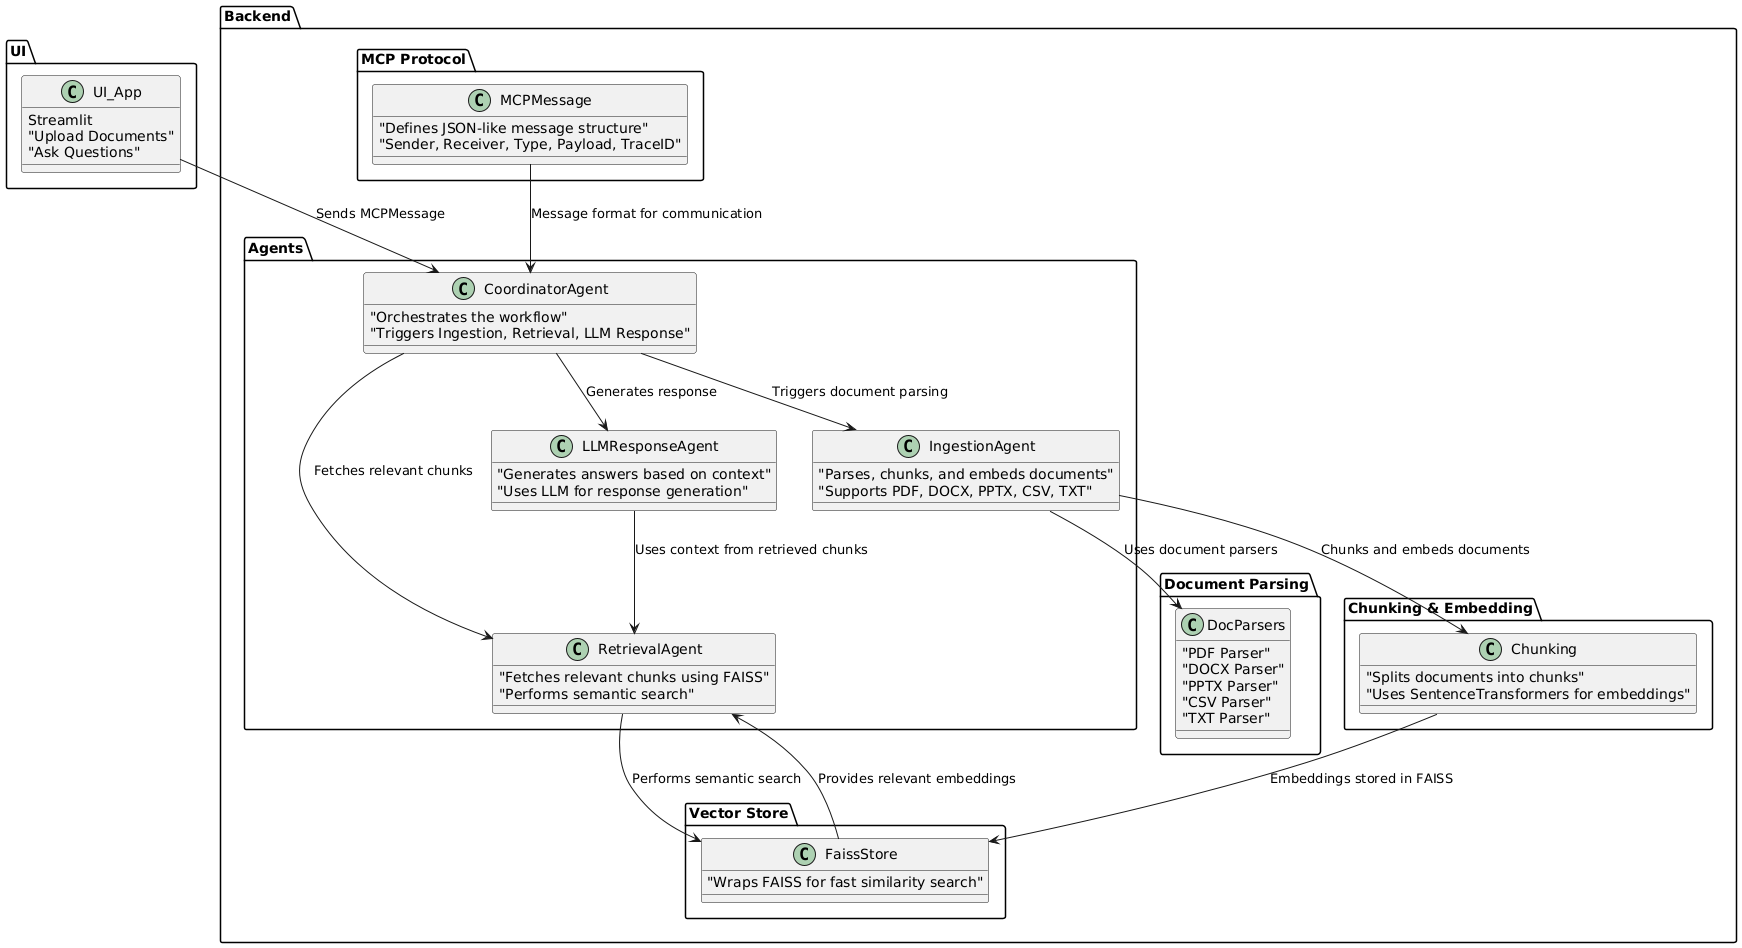

The diagram above was rendered by PlantUML. Its source (embedded in the PNG):
@startuml
!define RECTANGLE class

package "UI" {
  RECTANGLE UI_App {
    Streamlit
    "Upload Documents"
    "Ask Questions"
  }
}

package "Backend" {
  package "Agents" {
    RECTANGLE CoordinatorAgent {
      "Orchestrates the workflow"
      "Triggers Ingestion, Retrieval, LLM Response"
    }

    RECTANGLE IngestionAgent {
      "Parses, chunks, and embeds documents"
      "Supports PDF, DOCX, PPTX, CSV, TXT"
    }

    RECTANGLE RetrievalAgent {
      "Fetches relevant chunks using FAISS"
      "Performs semantic search"
    }

    RECTANGLE LLMResponseAgent {
      "Generates answers based on context"
      "Uses LLM for response generation"
    }
  }

  package "MCP Protocol" {
    RECTANGLE MCPMessage {
      "Defines JSON-like message structure"
      "Sender, Receiver, Type, Payload, TraceID"
    }
  }

  package "Document Parsing" {
    RECTANGLE DocParsers {
      "PDF Parser"
      "DOCX Parser"
      "PPTX Parser"
      "CSV Parser"
      "TXT Parser"
    }
  }

  package "Chunking & Embedding" {
    RECTANGLE Chunking {
      "Splits documents into chunks"
      "Uses SentenceTransformers for embeddings"
    }
  }

  package "Vector Store" {
    RECTANGLE FaissStore {
      "Wraps FAISS for fast similarity search"
    }
  }
}

UI_App --> CoordinatorAgent : "Sends MCPMessage"
CoordinatorAgent --> IngestionAgent : "Triggers document parsing"
IngestionAgent --> DocParsers : "Uses document parsers"
IngestionAgent --> Chunking : "Chunks and embeds documents"
CoordinatorAgent --> RetrievalAgent : "Fetches relevant chunks"
RetrievalAgent --> FaissStore : "Performs semantic search"
CoordinatorAgent --> LLMResponseAgent : "Generates response"
LLMResponseAgent --> RetrievalAgent : "Uses context from retrieved chunks"
MCPMessage --> CoordinatorAgent : "Message format for communication"
Chunking --> FaissStore : "Embeddings stored in FAISS"
FaissStore --> RetrievalAgent : "Provides relevant embeddings"
@enduml